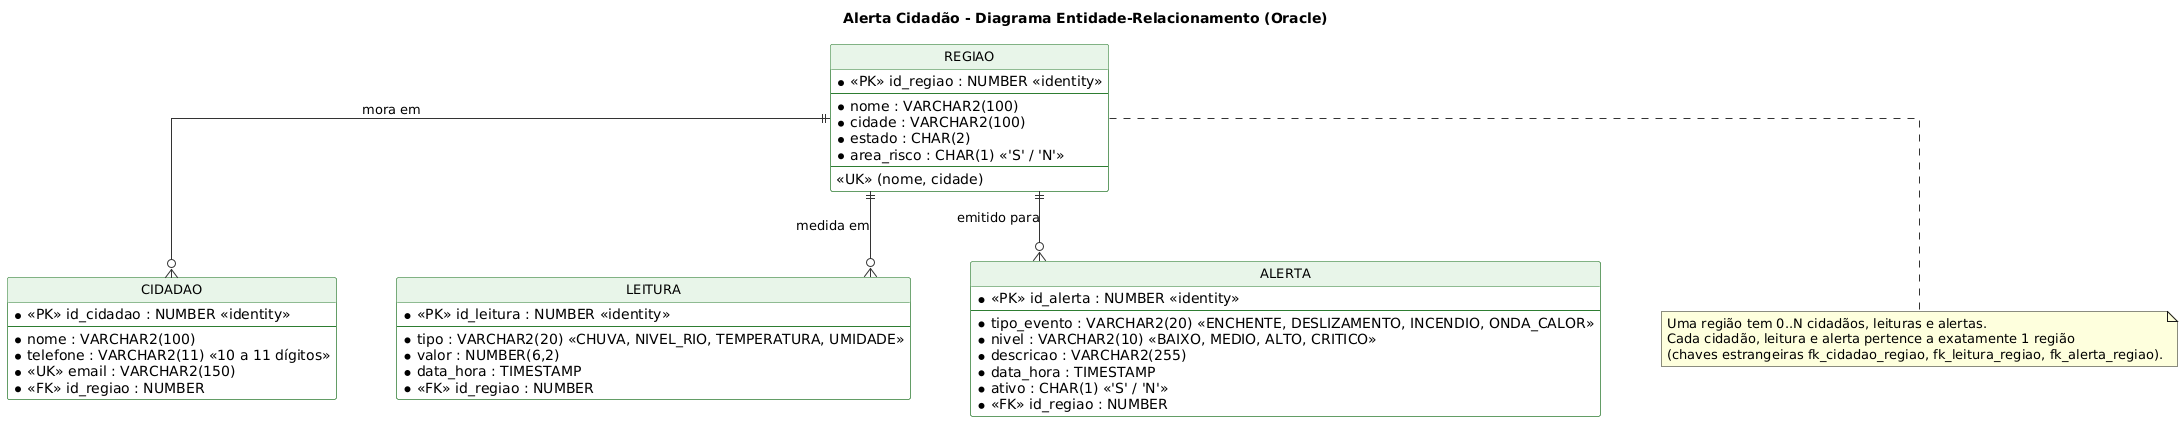

The diagram above was rendered by PlantUML. Its source (embedded in the PNG):
@startuml diagrama-er
title Alerta Cidadão - Diagrama Entidade-Relacionamento (Oracle)

hide circle
hide methods
skinparam linetype ortho
skinparam shadowing false
skinparam defaultFontName Arial
skinparam classFontSize 13
skinparam nodesep 60
skinparam ranksep 70
skinparam class {
  BackgroundColor #FFFFFF
  BorderColor #2E7D32
  ArrowColor #333333
  HeaderBackgroundColor #E8F5E9
}

entity "REGIAO" as regiao {
  * <<PK>> id_regiao : NUMBER <<identity>>
  --
  * nome : VARCHAR2(100)
  * cidade : VARCHAR2(100)
  * estado : CHAR(2)
  * area_risco : CHAR(1) <<'S' / 'N'>>
  --
  <<UK>> (nome, cidade)
}

entity "CIDADAO" as cidadao {
  * <<PK>> id_cidadao : NUMBER <<identity>>
  --
  * nome : VARCHAR2(100)
  * telefone : VARCHAR2(11) <<10 a 11 dígitos>>
  * <<UK>> email : VARCHAR2(150)
  * <<FK>> id_regiao : NUMBER
}

entity "LEITURA" as leitura {
  * <<PK>> id_leitura : NUMBER <<identity>>
  --
  * tipo : VARCHAR2(20) <<CHUVA, NIVEL_RIO, TEMPERATURA, UMIDADE>>
  * valor : NUMBER(6,2)
  * data_hora : TIMESTAMP
  * <<FK>> id_regiao : NUMBER
}

entity "ALERTA" as alerta {
  * <<PK>> id_alerta : NUMBER <<identity>>
  --
  * tipo_evento : VARCHAR2(20) <<ENCHENTE, DESLIZAMENTO, INCENDIO, ONDA_CALOR>>
  * nivel : VARCHAR2(10) <<BAIXO, MEDIO, ALTO, CRITICO>>
  * descricao : VARCHAR2(255)
  * data_hora : TIMESTAMP
  * ativo : CHAR(1) <<'S' / 'N'>>
  * <<FK>> id_regiao : NUMBER
}

regiao ||--o{ cidadao : "mora em"
regiao ||--o{ leitura : "medida em"
regiao ||--o{ alerta : "emitido para"

note bottom of regiao
  Uma região tem 0..N cidadãos, leituras e alertas.
  Cada cidadão, leitura e alerta pertence a exatamente 1 região
  (chaves estrangeiras fk_cidadao_regiao, fk_leitura_regiao, fk_alerta_regiao).
end note

@enduml